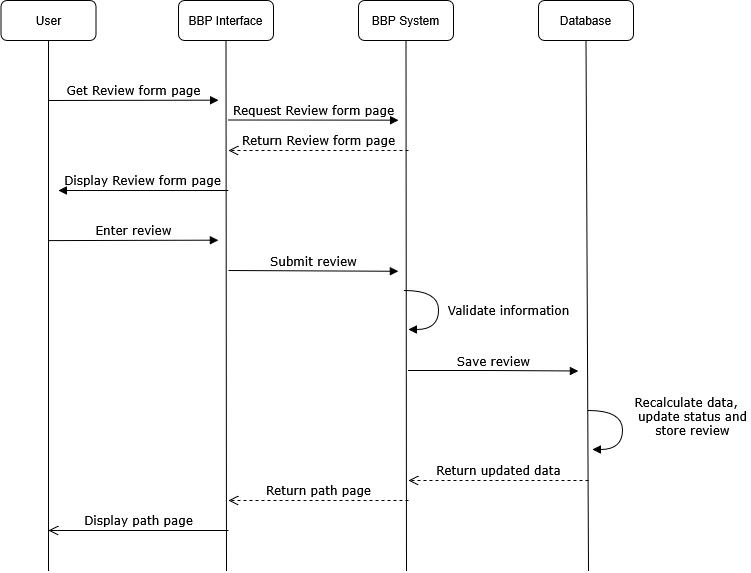

The diagram above was exported from draw.io. Its source (the exported page's mxGraphModel, read from the mxfile embedded in the PNG):
<mxGraphModel dx="1252" dy="777" grid="1" gridSize="10" guides="1" tooltips="1" connect="1" arrows="1" fold="1" page="1" pageScale="1" pageWidth="1100" pageHeight="850" background="none" math="0" shadow="0">
  <root>
    <mxCell id="0" />
    <mxCell id="1" parent="0" />
    <mxCell id="7baba1c4bc27f4b0-11" edge="1" parent="1" style="html=1;verticalAlign=bottom;endArrow=block;labelBackgroundColor=none;fontFamily=Verdana;fontSize=12;edgeStyle=elbowEdgeStyle;elbow=vertical;" value="Get Review form page">
      <mxGeometry relative="1" x="0.0051" as="geometry">
        <mxPoint as="offset" />
        <mxPoint x="150" y="180" as="sourcePoint" />
        <mxPoint x="320" y="180" as="targetPoint" />
      </mxGeometry>
    </mxCell>
    <mxCell id="7baba1c4bc27f4b0-14" edge="1" parent="1" style="html=1;verticalAlign=bottom;endArrow=block;labelBackgroundColor=none;fontFamily=Verdana;fontSize=12;edgeStyle=elbowEdgeStyle;elbow=vertical;" value="Request Review form page">
      <mxGeometry relative="1" x="0.0036" as="geometry">
        <mxPoint as="offset" />
        <mxPoint x="330" y="199.5" as="sourcePoint" />
        <mxPoint x="500" y="200" as="targetPoint" />
      </mxGeometry>
    </mxCell>
    <mxCell id="Lt6aGaGPyr-jv1YzMfSk-2" parent="1" style="rounded=1;whiteSpace=wrap;html=1;" value="User" vertex="1">
      <mxGeometry height="40" width="95" x="102.5" y="80" as="geometry" />
    </mxCell>
    <mxCell id="Lt6aGaGPyr-jv1YzMfSk-3" edge="1" parent="1" style="endArrow=none;html=1;rounded=0;fontSize=12;startSize=8;endSize=8;curved=1;entryX=0.5;entryY=1;entryDx=0;entryDy=0;" target="Lt6aGaGPyr-jv1YzMfSk-2" value="">
      <mxGeometry height="50" relative="1" width="50" as="geometry">
        <mxPoint x="150" y="650" as="sourcePoint" />
        <mxPoint x="220" y="200" as="targetPoint" />
      </mxGeometry>
    </mxCell>
    <mxCell id="Lt6aGaGPyr-jv1YzMfSk-4" parent="1" style="rounded=1;whiteSpace=wrap;html=1;" value="BBP Interface" vertex="1">
      <mxGeometry height="40" width="95" x="280" y="80" as="geometry" />
    </mxCell>
    <mxCell id="Lt6aGaGPyr-jv1YzMfSk-5" edge="1" parent="1" style="endArrow=none;html=1;rounded=0;fontSize=12;startSize=8;endSize=8;curved=1;entryX=0.5;entryY=1;entryDx=0;entryDy=0;" target="Lt6aGaGPyr-jv1YzMfSk-4" value="">
      <mxGeometry height="50" relative="1" width="50" as="geometry">
        <mxPoint x="328" y="650" as="sourcePoint" />
        <mxPoint x="397.5" y="200" as="targetPoint" />
      </mxGeometry>
    </mxCell>
    <mxCell id="Lt6aGaGPyr-jv1YzMfSk-10" parent="1" style="rounded=1;whiteSpace=wrap;html=1;" value="Database" vertex="1">
      <mxGeometry height="40" width="95" x="640" y="80" as="geometry" />
    </mxCell>
    <mxCell id="Lt6aGaGPyr-jv1YzMfSk-11" edge="1" parent="1" style="endArrow=none;html=1;rounded=0;fontSize=12;startSize=8;endSize=8;curved=1;entryX=0.5;entryY=1;entryDx=0;entryDy=0;" target="Lt6aGaGPyr-jv1YzMfSk-10" value="">
      <mxGeometry height="50" relative="1" width="50" as="geometry">
        <mxPoint x="690" y="650" as="sourcePoint" />
        <mxPoint x="757.5" y="200" as="targetPoint" />
      </mxGeometry>
    </mxCell>
    <mxCell id="Lt6aGaGPyr-jv1YzMfSk-12" parent="1" style="rounded=1;whiteSpace=wrap;html=1;" value="BBP System" vertex="1">
      <mxGeometry height="40" width="95" x="460" y="80" as="geometry" />
    </mxCell>
    <mxCell id="Lt6aGaGPyr-jv1YzMfSk-13" edge="1" parent="1" style="endArrow=none;html=1;rounded=0;fontSize=12;startSize=8;endSize=8;curved=1;entryX=0.5;entryY=1;entryDx=0;entryDy=0;" target="Lt6aGaGPyr-jv1YzMfSk-12" value="">
      <mxGeometry height="50" relative="1" width="50" as="geometry">
        <mxPoint x="508" y="650" as="sourcePoint" />
        <mxPoint x="577.5" y="200" as="targetPoint" />
      </mxGeometry>
    </mxCell>
    <mxCell id="Lt6aGaGPyr-jv1YzMfSk-20" edge="1" parent="1" style="html=1;verticalAlign=bottom;endArrow=block;labelBackgroundColor=none;fontFamily=Verdana;fontSize=12;edgeStyle=elbowEdgeStyle;elbow=horizontal;" value="Display Review form page">
      <mxGeometry relative="1" x="0.0068" as="geometry">
        <mxPoint as="offset" />
        <mxPoint x="330" y="270.05" as="sourcePoint" />
        <mxPoint x="160" y="270.05" as="targetPoint" />
      </mxGeometry>
    </mxCell>
    <mxCell id="Lt6aGaGPyr-jv1YzMfSk-21" edge="1" parent="1" style="html=1;verticalAlign=bottom;endArrow=block;labelBackgroundColor=none;fontFamily=Verdana;fontSize=12;edgeStyle=elbowEdgeStyle;elbow=vertical;" value="Enter review">
      <mxGeometry relative="1" x="0.0051" as="geometry">
        <mxPoint as="offset" />
        <mxPoint x="150" y="320.1" as="sourcePoint" />
        <mxPoint x="320" y="320.1" as="targetPoint" />
      </mxGeometry>
    </mxCell>
    <mxCell id="Lt6aGaGPyr-jv1YzMfSk-23" edge="1" parent="1" style="html=1;verticalAlign=bottom;endArrow=block;labelBackgroundColor=none;fontFamily=Verdana;fontSize=12;edgeStyle=elbowEdgeStyle;elbow=vertical;" value="Submit review">
      <mxGeometry relative="1" x="0.0036" as="geometry">
        <mxPoint as="offset" />
        <mxPoint x="330" y="350" as="sourcePoint" />
        <mxPoint x="500" y="350.5" as="targetPoint" />
      </mxGeometry>
    </mxCell>
    <mxCell id="Lt6aGaGPyr-jv1YzMfSk-24" edge="1" parent="1" style="html=1;verticalAlign=bottom;endArrow=block;labelBackgroundColor=none;fontFamily=Verdana;fontSize=12;edgeStyle=elbowEdgeStyle;elbow=horizontal;" value="Save review">
      <mxGeometry relative="1" x="0.0088" as="geometry">
        <mxPoint as="offset" />
        <mxPoint x="510" y="450" as="sourcePoint" />
        <mxPoint x="680" y="450.5" as="targetPoint" />
      </mxGeometry>
    </mxCell>
    <mxCell id="Lt6aGaGPyr-jv1YzMfSk-25" edge="1" parent="1" style="html=1;verticalAlign=bottom;endArrow=open;dashed=1;endSize=8;exitX=0;exitY=0.95;labelBackgroundColor=none;fontFamily=Verdana;fontSize=12;" value="Return updated data">
      <mxGeometry relative="1" as="geometry">
        <mxPoint x="690" y="560" as="sourcePoint" />
        <mxPoint x="510" y="560" as="targetPoint" />
      </mxGeometry>
    </mxCell>
    <mxCell id="Lt6aGaGPyr-jv1YzMfSk-31" edge="1" parent="1" style="html=1;verticalAlign=bottom;endArrow=block;labelBackgroundColor=none;fontFamily=Verdana;fontSize=12;elbow=vertical;edgeStyle=orthogonalEdgeStyle;curved=1;exitX=1.066;exitY=0.713;exitPerimeter=0;" value="Validate information">
      <mxGeometry relative="1" x="0.2311" y="70" as="geometry">
        <mxPoint as="offset" />
        <Array as="points">
          <mxPoint x="540" y="370" />
          <mxPoint x="540" y="409" />
          <mxPoint x="510" y="409" />
        </Array>
        <mxPoint x="505.96000000000004" y="370" as="sourcePoint" />
        <mxPoint x="510" y="410" as="targetPoint" />
      </mxGeometry>
    </mxCell>
    <mxCell id="Lt6aGaGPyr-jv1YzMfSk-32" edge="1" parent="1" style="html=1;verticalAlign=bottom;endArrow=open;dashed=1;endSize=8;exitX=0;exitY=0.95;labelBackgroundColor=none;fontFamily=Verdana;fontSize=12;" value="Return Review form page">
      <mxGeometry relative="1" as="geometry">
        <mxPoint x="510" y="230" as="sourcePoint" />
        <mxPoint x="330" y="230" as="targetPoint" />
      </mxGeometry>
    </mxCell>
    <mxCell id="vMF1STNoRfMgv3jWhwbt-4" edge="1" parent="1" style="html=1;verticalAlign=bottom;endArrow=block;labelBackgroundColor=none;fontFamily=Verdana;fontSize=12;elbow=vertical;edgeStyle=orthogonalEdgeStyle;curved=1;exitX=1.066;exitY=0.713;exitPerimeter=0;" value="&lt;div&gt;Recalculate data,&amp;nbsp; &amp;nbsp;&lt;/div&gt;&lt;div&gt;update status and&lt;/div&gt;&lt;div&gt;store review&lt;/div&gt;">
      <mxGeometry relative="1" x="0.2311" y="70" as="geometry">
        <mxPoint as="offset" />
        <Array as="points">
          <mxPoint x="724.04" y="490" />
          <mxPoint x="724.04" y="529" />
          <mxPoint x="694.04" y="529" />
        </Array>
        <mxPoint x="690" y="490" as="sourcePoint" />
        <mxPoint x="694.04" y="530" as="targetPoint" />
      </mxGeometry>
    </mxCell>
    <mxCell id="vMF1STNoRfMgv3jWhwbt-5" edge="1" parent="1" style="html=1;verticalAlign=bottom;endArrow=open;dashed=1;endSize=8;exitX=0;exitY=0.95;labelBackgroundColor=none;fontFamily=Verdana;fontSize=12;" value="Return path page">
      <mxGeometry relative="1" as="geometry">
        <mxPoint x="510" y="580" as="sourcePoint" />
        <mxPoint x="330" y="580" as="targetPoint" />
      </mxGeometry>
    </mxCell>
    <mxCell id="vMF1STNoRfMgv3jWhwbt-6" edge="1" parent="1" style="html=1;verticalAlign=bottom;endArrow=open;endSize=8;exitX=0;exitY=0.95;labelBackgroundColor=none;fontFamily=Verdana;fontSize=12;" value="Display path page">
      <mxGeometry relative="1" as="geometry">
        <mxPoint x="330" y="610" as="sourcePoint" />
        <mxPoint x="150" y="610" as="targetPoint" />
      </mxGeometry>
    </mxCell>
  </root>
</mxGraphModel>